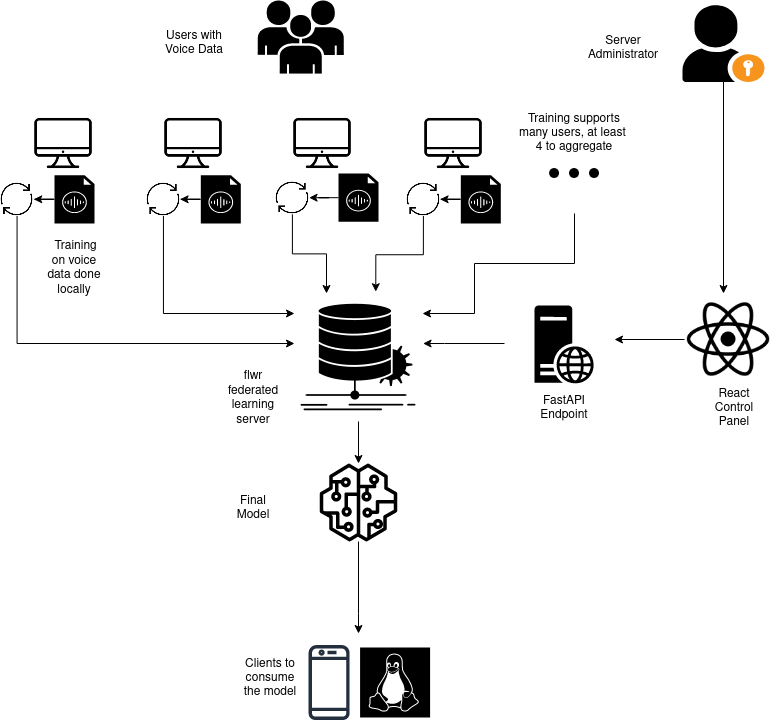

The diagram above was exported from draw.io. Its source (the exported page's mxGraphModel, read from the mxfile embedded in the PNG):
<mxGraphModel dx="1312" dy="1828" grid="1" gridSize="10" guides="1" tooltips="1" connect="1" arrows="1" fold="1" page="1" pageScale="1" pageWidth="850" pageHeight="1100" math="0" shadow="0">
  <root>
    <mxCell id="0" />
    <mxCell id="1" parent="0" />
    <mxCell id="QnZEXl6Btg2ts2Wmj8By-4" value="" style="sketch=0;outlineConnect=0;fontColor=#232F3E;gradientColor=none;fillColor=#232F3D;strokeColor=none;dashed=0;verticalLabelPosition=bottom;verticalAlign=top;align=center;html=1;fontSize=12;fontStyle=0;aspect=fixed;pointerEvents=1;shape=mxgraph.aws4.mobile_client;" parent="1" vertex="1">
      <mxGeometry x="334.09" y="640" width="41" height="78" as="geometry" />
    </mxCell>
    <mxCell id="QnZEXl6Btg2ts2Wmj8By-11" style="edgeStyle=orthogonalEdgeStyle;rounded=0;orthogonalLoop=1;jettySize=auto;html=1;" parent="1" source="QnZEXl6Btg2ts2Wmj8By-8" edge="1">
      <mxGeometry relative="1" as="geometry">
        <mxPoint x="639.9999999999998" y="336" as="targetPoint" />
      </mxGeometry>
    </mxCell>
    <mxCell id="QnZEXl6Btg2ts2Wmj8By-8" value="" style="shape=image;html=1;verticalAlign=top;verticalLabelPosition=bottom;labelBackgroundColor=#ffffff;imageAspect=0;aspect=fixed;image=https://cdn1.iconfinder.com/data/icons/ionicons-fill-vol-2/512/logo-react-128.png" parent="1" vertex="1">
      <mxGeometry x="710" y="292" width="88" height="88" as="geometry" />
    </mxCell>
    <mxCell id="QnZEXl6Btg2ts2Wmj8By-12" style="edgeStyle=orthogonalEdgeStyle;rounded=0;orthogonalLoop=1;jettySize=auto;html=1;" parent="1" edge="1">
      <mxGeometry relative="1" as="geometry">
        <mxPoint x="530" y="340" as="sourcePoint" />
        <mxPoint x="448.58000000000015" y="340" as="targetPoint" />
        <Array as="points">
          <mxPoint x="470" y="340" />
          <mxPoint x="470" y="340" />
        </Array>
      </mxGeometry>
    </mxCell>
    <mxCell id="3bLNZUhY8A6eKWsXNYwV-44" value="" style="edgeStyle=orthogonalEdgeStyle;rounded=0;orthogonalLoop=1;jettySize=auto;html=1;" edge="1" parent="1" source="QnZEXl6Btg2ts2Wmj8By-14" target="3bLNZUhY8A6eKWsXNYwV-18">
      <mxGeometry relative="1" as="geometry" />
    </mxCell>
    <mxCell id="QnZEXl6Btg2ts2Wmj8By-14" value="" style="sketch=0;pointerEvents=1;shadow=0;dashed=0;html=1;strokeColor=none;fillColor=#000000;labelPosition=center;verticalLabelPosition=bottom;verticalAlign=top;align=center;outlineConnect=0;shape=mxgraph.veeam2.audio_file;" parent="1" vertex="1">
      <mxGeometry x="80" y="171.66" width="40" height="48.34" as="geometry" />
    </mxCell>
    <mxCell id="QnZEXl6Btg2ts2Wmj8By-15" value="" style="sketch=0;pointerEvents=1;shadow=0;dashed=0;html=1;strokeColor=none;fillColor=#000000;labelPosition=center;verticalLabelPosition=bottom;verticalAlign=top;align=center;outlineConnect=0;shape=mxgraph.veeam2.linux;" parent="1" vertex="1">
      <mxGeometry x="385.59" y="644" width="70" height="70" as="geometry" />
    </mxCell>
    <mxCell id="QnZEXl6Btg2ts2Wmj8By-21" value="" style="shape=image;html=1;verticalAlign=top;verticalLabelPosition=bottom;labelBackgroundColor=#ffffff;imageAspect=0;aspect=fixed;image=https://cdn4.iconfinder.com/data/icons/48-bubbles/48/29.Mac-128.png" parent="1" vertex="1">
      <mxGeometry x="59.28" y="110" width="60" height="60" as="geometry" />
    </mxCell>
    <mxCell id="QnZEXl6Btg2ts2Wmj8By-23" value="" style="outlineConnect=0;dashed=0;verticalLabelPosition=bottom;verticalAlign=top;align=center;html=1;shape=mxgraph.aws3.users;fillColor=#000000;gradientColor=none;" parent="1" vertex="1">
      <mxGeometry x="283.28" y="-3" width="86" height="73" as="geometry" />
    </mxCell>
    <mxCell id="QnZEXl6Btg2ts2Wmj8By-24" value="" style="sketch=0;aspect=fixed;pointerEvents=1;shadow=0;dashed=0;html=1;strokeColor=none;labelPosition=center;verticalLabelPosition=bottom;verticalAlign=top;align=center;fillColor=#000000;shape=mxgraph.mscae.enterprise.web_server" parent="1" vertex="1">
      <mxGeometry x="560" y="302" width="59.28" height="78" as="geometry" />
    </mxCell>
    <mxCell id="3bLNZUhY8A6eKWsXNYwV-80" style="edgeStyle=orthogonalEdgeStyle;rounded=0;orthogonalLoop=1;jettySize=auto;html=1;exitX=0.5;exitY=1;exitDx=0;exitDy=0;" edge="1" parent="1" source="QnZEXl6Btg2ts2Wmj8By-25" target="3bLNZUhY8A6eKWsXNYwV-1">
      <mxGeometry relative="1" as="geometry" />
    </mxCell>
    <mxCell id="QnZEXl6Btg2ts2Wmj8By-25" value="" style="shape=image;html=1;verticalAlign=top;verticalLabelPosition=bottom;labelBackgroundColor=#ffffff;imageAspect=0;aspect=fixed;image=https://cdn2.iconfinder.com/data/icons/web-development-and-studio/512/662_Algorithm_chart_data_diagram_flow-128.png" parent="1" vertex="1">
      <mxGeometry x="320" y="290" width="128" height="128" as="geometry" />
    </mxCell>
    <mxCell id="3bLNZUhY8A6eKWsXNYwV-82" style="edgeStyle=orthogonalEdgeStyle;rounded=0;orthogonalLoop=1;jettySize=auto;html=1;" edge="1" parent="1" source="3bLNZUhY8A6eKWsXNYwV-1">
      <mxGeometry relative="1" as="geometry">
        <mxPoint x="384" y="630" as="targetPoint" />
        <Array as="points">
          <mxPoint x="384" y="610" />
          <mxPoint x="384" y="610" />
        </Array>
      </mxGeometry>
    </mxCell>
    <mxCell id="3bLNZUhY8A6eKWsXNYwV-1" value="" style="sketch=0;outlineConnect=0;fontColor=#232F3E;gradientColor=none;fillColor=#000000;strokeColor=none;dashed=0;verticalLabelPosition=bottom;verticalAlign=top;align=center;html=1;fontSize=12;fontStyle=0;aspect=fixed;pointerEvents=1;shape=mxgraph.aws4.sagemaker_model;" vertex="1" parent="1">
      <mxGeometry x="345" y="460" width="78" height="78" as="geometry" />
    </mxCell>
    <mxCell id="3bLNZUhY8A6eKWsXNYwV-17" style="edgeStyle=orthogonalEdgeStyle;rounded=0;orthogonalLoop=1;jettySize=auto;html=1;" edge="1" parent="1" source="3bLNZUhY8A6eKWsXNYwV-2">
      <mxGeometry relative="1" as="geometry">
        <mxPoint x="749" y="290" as="targetPoint" />
      </mxGeometry>
    </mxCell>
    <mxCell id="3bLNZUhY8A6eKWsXNYwV-2" value="" style="shadow=0;dashed=0;html=1;strokeColor=none;fillColor=#000000;labelPosition=center;verticalLabelPosition=bottom;verticalAlign=top;align=center;outlineConnect=0;shape=mxgraph.veeam.portal_admin;" vertex="1" parent="1">
      <mxGeometry x="708" y="1.8299999999999983" width="82" height="76.67" as="geometry" />
    </mxCell>
    <mxCell id="3bLNZUhY8A6eKWsXNYwV-63" style="edgeStyle=orthogonalEdgeStyle;rounded=0;orthogonalLoop=1;jettySize=auto;html=1;" edge="1" parent="1" source="3bLNZUhY8A6eKWsXNYwV-16" target="QnZEXl6Btg2ts2Wmj8By-25">
      <mxGeometry relative="1" as="geometry">
        <Array as="points">
          <mxPoint x="600" y="260" />
          <mxPoint x="500" y="260" />
          <mxPoint x="500" y="310" />
        </Array>
      </mxGeometry>
    </mxCell>
    <mxCell id="3bLNZUhY8A6eKWsXNYwV-16" value="" style="shape=image;html=1;verticalAlign=top;verticalLabelPosition=bottom;labelBackgroundColor=#ffffff;imageAspect=0;aspect=fixed;image=https://cdn4.iconfinder.com/data/icons/ionicons/512/icon-ios7-more-128.png" vertex="1" parent="1">
      <mxGeometry x="560" y="130" width="80" height="80" as="geometry" />
    </mxCell>
    <mxCell id="3bLNZUhY8A6eKWsXNYwV-45" style="edgeStyle=orthogonalEdgeStyle;rounded=0;orthogonalLoop=1;jettySize=auto;html=1;" edge="1" parent="1" source="3bLNZUhY8A6eKWsXNYwV-18" target="QnZEXl6Btg2ts2Wmj8By-25">
      <mxGeometry relative="1" as="geometry">
        <mxPoint x="42.61000000000013" y="290" as="targetPoint" />
        <Array as="points">
          <mxPoint x="43" y="340" />
        </Array>
      </mxGeometry>
    </mxCell>
    <mxCell id="3bLNZUhY8A6eKWsXNYwV-18" value="" style="shape=image;html=1;verticalAlign=top;verticalLabelPosition=bottom;labelBackgroundColor=#ffffff;imageAspect=0;aspect=fixed;image=https://cdn2.iconfinder.com/data/icons/essential-web-5/50/reload-refresh-redo-processing-circle-128.png" vertex="1" parent="1">
      <mxGeometry x="25.939999999999998" y="179.16" width="33.34" height="33.34" as="geometry" />
    </mxCell>
    <mxCell id="3bLNZUhY8A6eKWsXNYwV-33" value="" style="shape=image;html=1;verticalAlign=top;verticalLabelPosition=bottom;labelBackgroundColor=#ffffff;imageAspect=0;aspect=fixed;image=https://cdn4.iconfinder.com/data/icons/48-bubbles/48/29.Mac-128.png" vertex="1" parent="1">
      <mxGeometry x="189.27999999999997" y="110" width="60" height="60" as="geometry" />
    </mxCell>
    <mxCell id="3bLNZUhY8A6eKWsXNYwV-37" value="" style="shape=image;html=1;verticalAlign=top;verticalLabelPosition=bottom;labelBackgroundColor=#ffffff;imageAspect=0;aspect=fixed;image=https://cdn4.iconfinder.com/data/icons/48-bubbles/48/29.Mac-128.png" vertex="1" parent="1">
      <mxGeometry x="318.28" y="110" width="60" height="60" as="geometry" />
    </mxCell>
    <mxCell id="3bLNZUhY8A6eKWsXNYwV-41" value="" style="shape=image;html=1;verticalAlign=top;verticalLabelPosition=bottom;labelBackgroundColor=#ffffff;imageAspect=0;aspect=fixed;image=https://cdn4.iconfinder.com/data/icons/48-bubbles/48/29.Mac-128.png" vertex="1" parent="1">
      <mxGeometry x="449.28" y="110" width="60" height="60" as="geometry" />
    </mxCell>
    <mxCell id="3bLNZUhY8A6eKWsXNYwV-47" value="" style="edgeStyle=orthogonalEdgeStyle;rounded=0;orthogonalLoop=1;jettySize=auto;html=1;" edge="1" source="3bLNZUhY8A6eKWsXNYwV-48" target="3bLNZUhY8A6eKWsXNYwV-49" parent="1">
      <mxGeometry relative="1" as="geometry" />
    </mxCell>
    <mxCell id="3bLNZUhY8A6eKWsXNYwV-48" value="" style="sketch=0;pointerEvents=1;shadow=0;dashed=0;html=1;strokeColor=none;fillColor=#000000;labelPosition=center;verticalLabelPosition=bottom;verticalAlign=top;align=center;outlineConnect=0;shape=mxgraph.veeam2.audio_file;" vertex="1" parent="1">
      <mxGeometry x="226.31" y="171.66" width="40" height="48.34" as="geometry" />
    </mxCell>
    <mxCell id="3bLNZUhY8A6eKWsXNYwV-68" style="edgeStyle=orthogonalEdgeStyle;rounded=0;orthogonalLoop=1;jettySize=auto;html=1;" edge="1" parent="1" source="3bLNZUhY8A6eKWsXNYwV-49" target="QnZEXl6Btg2ts2Wmj8By-25">
      <mxGeometry relative="1" as="geometry">
        <mxPoint x="188.92000000000007" y="310" as="targetPoint" />
        <Array as="points">
          <mxPoint x="189" y="310" />
        </Array>
      </mxGeometry>
    </mxCell>
    <mxCell id="3bLNZUhY8A6eKWsXNYwV-49" value="" style="shape=image;html=1;verticalAlign=top;verticalLabelPosition=bottom;labelBackgroundColor=#ffffff;imageAspect=0;aspect=fixed;image=https://cdn2.iconfinder.com/data/icons/essential-web-5/50/reload-refresh-redo-processing-circle-128.png" vertex="1" parent="1">
      <mxGeometry x="172.25" y="179.16" width="33.34" height="33.34" as="geometry" />
    </mxCell>
    <mxCell id="3bLNZUhY8A6eKWsXNYwV-50" value="" style="edgeStyle=orthogonalEdgeStyle;rounded=0;orthogonalLoop=1;jettySize=auto;html=1;" edge="1" source="3bLNZUhY8A6eKWsXNYwV-51" target="3bLNZUhY8A6eKWsXNYwV-52" parent="1">
      <mxGeometry relative="1" as="geometry" />
    </mxCell>
    <mxCell id="3bLNZUhY8A6eKWsXNYwV-51" value="" style="sketch=0;pointerEvents=1;shadow=0;dashed=0;html=1;strokeColor=none;fillColor=#000000;labelPosition=center;verticalLabelPosition=bottom;verticalAlign=top;align=center;outlineConnect=0;shape=mxgraph.veeam2.audio_file;" vertex="1" parent="1">
      <mxGeometry x="364" y="170" width="40" height="48.34" as="geometry" />
    </mxCell>
    <mxCell id="3bLNZUhY8A6eKWsXNYwV-66" style="edgeStyle=orthogonalEdgeStyle;rounded=0;orthogonalLoop=1;jettySize=auto;html=1;entryX=0.25;entryY=0;entryDx=0;entryDy=0;" edge="1" parent="1" source="3bLNZUhY8A6eKWsXNYwV-52" target="QnZEXl6Btg2ts2Wmj8By-25">
      <mxGeometry relative="1" as="geometry" />
    </mxCell>
    <mxCell id="3bLNZUhY8A6eKWsXNYwV-52" value="" style="shape=image;html=1;verticalAlign=top;verticalLabelPosition=bottom;labelBackgroundColor=#ffffff;imageAspect=0;aspect=fixed;image=https://cdn2.iconfinder.com/data/icons/essential-web-5/50/reload-refresh-redo-processing-circle-128.png" vertex="1" parent="1">
      <mxGeometry x="301.25" y="177.5" width="33.34" height="33.34" as="geometry" />
    </mxCell>
    <mxCell id="3bLNZUhY8A6eKWsXNYwV-53" value="" style="edgeStyle=orthogonalEdgeStyle;rounded=0;orthogonalLoop=1;jettySize=auto;html=1;" edge="1" source="3bLNZUhY8A6eKWsXNYwV-54" target="3bLNZUhY8A6eKWsXNYwV-55" parent="1">
      <mxGeometry relative="1" as="geometry" />
    </mxCell>
    <mxCell id="3bLNZUhY8A6eKWsXNYwV-54" value="" style="sketch=0;pointerEvents=1;shadow=0;dashed=0;html=1;strokeColor=none;fillColor=#000000;labelPosition=center;verticalLabelPosition=bottom;verticalAlign=top;align=center;outlineConnect=0;shape=mxgraph.veeam2.audio_file;" vertex="1" parent="1">
      <mxGeometry x="486.31" y="171.66" width="40" height="48.34" as="geometry" />
    </mxCell>
    <mxCell id="3bLNZUhY8A6eKWsXNYwV-67" style="edgeStyle=orthogonalEdgeStyle;rounded=0;orthogonalLoop=1;jettySize=auto;html=1;exitX=0.5;exitY=1;exitDx=0;exitDy=0;entryX=0.635;entryY=-0.014;entryDx=0;entryDy=0;entryPerimeter=0;" edge="1" parent="1" source="3bLNZUhY8A6eKWsXNYwV-55" target="QnZEXl6Btg2ts2Wmj8By-25">
      <mxGeometry relative="1" as="geometry" />
    </mxCell>
    <mxCell id="3bLNZUhY8A6eKWsXNYwV-55" value="" style="shape=image;html=1;verticalAlign=top;verticalLabelPosition=bottom;labelBackgroundColor=#ffffff;imageAspect=0;aspect=fixed;image=https://cdn2.iconfinder.com/data/icons/essential-web-5/50/reload-refresh-redo-processing-circle-128.png" vertex="1" parent="1">
      <mxGeometry x="432.25" y="179.16" width="33.34" height="33.34" as="geometry" />
    </mxCell>
    <mxCell id="3bLNZUhY8A6eKWsXNYwV-64" value="React Control Panel" style="text;strokeColor=none;align=center;fillColor=none;html=1;verticalAlign=middle;whiteSpace=wrap;rounded=0;" vertex="1" parent="1">
      <mxGeometry x="730" y="390" width="60" height="30" as="geometry" />
    </mxCell>
    <mxCell id="3bLNZUhY8A6eKWsXNYwV-65" value="FastAPI Endpoint" style="text;strokeColor=none;align=center;fillColor=none;html=1;verticalAlign=middle;whiteSpace=wrap;rounded=0;" vertex="1" parent="1">
      <mxGeometry x="560" y="390" width="60" height="30" as="geometry" />
    </mxCell>
    <mxCell id="3bLNZUhY8A6eKWsXNYwV-74" value="&amp;nbsp;Training on voice data done locally" style="text;strokeColor=none;align=center;fillColor=none;html=1;verticalAlign=middle;whiteSpace=wrap;rounded=0;" vertex="1" parent="1">
      <mxGeometry x="70" y="250" width="60" height="30" as="geometry" />
    </mxCell>
    <mxCell id="3bLNZUhY8A6eKWsXNYwV-76" value="Users with Voice Data" style="text;strokeColor=none;align=center;fillColor=none;html=1;verticalAlign=middle;whiteSpace=wrap;rounded=0;" vertex="1" parent="1">
      <mxGeometry x="180" y="20.33" width="80" height="39.67" as="geometry" />
    </mxCell>
    <mxCell id="3bLNZUhY8A6eKWsXNYwV-78" value="Server Administrator" style="text;strokeColor=none;align=center;fillColor=none;html=1;verticalAlign=middle;whiteSpace=wrap;rounded=0;" vertex="1" parent="1">
      <mxGeometry x="619.28" y="30" width="60" height="30" as="geometry" />
    </mxCell>
    <mxCell id="3bLNZUhY8A6eKWsXNYwV-79" value="flwr federated learning server" style="text;strokeColor=none;align=center;fillColor=none;html=1;verticalAlign=middle;whiteSpace=wrap;rounded=0;" vertex="1" parent="1">
      <mxGeometry x="249.28" y="380" width="60" height="30" as="geometry" />
    </mxCell>
    <mxCell id="3bLNZUhY8A6eKWsXNYwV-81" value="Final Model" style="text;strokeColor=none;align=center;fillColor=none;html=1;verticalAlign=middle;whiteSpace=wrap;rounded=0;" vertex="1" parent="1">
      <mxGeometry x="249.28" y="490" width="60" height="30" as="geometry" />
    </mxCell>
    <mxCell id="3bLNZUhY8A6eKWsXNYwV-83" value="Clients to consume the model" style="text;strokeColor=none;align=center;fillColor=none;html=1;verticalAlign=middle;whiteSpace=wrap;rounded=0;" vertex="1" parent="1">
      <mxGeometry x="266.31" y="660" width="60" height="30" as="geometry" />
    </mxCell>
    <mxCell id="3bLNZUhY8A6eKWsXNYwV-84" value="Training supports many users, at least&amp;nbsp; 4 to aggregate" style="text;strokeColor=none;align=center;fillColor=none;html=1;verticalAlign=middle;whiteSpace=wrap;rounded=0;" vertex="1" parent="1">
      <mxGeometry x="540" y="110" width="120" height="39.67" as="geometry" />
    </mxCell>
  </root>
</mxGraphModel>